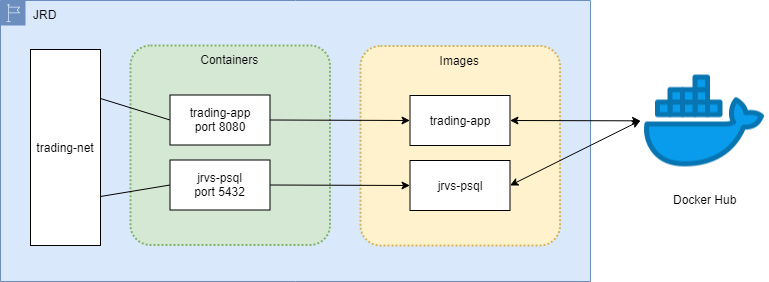

The diagram above was exported from draw.io. Its source (the exported page's mxGraphModel, read from the mxfile embedded in the PNG):
<mxGraphModel dx="900" dy="572" grid="1" gridSize="10" guides="1" tooltips="1" connect="1" arrows="1" fold="1" page="1" pageScale="1" pageWidth="850" pageHeight="1100" math="0" shadow="0">
  <root>
    <mxCell id="0" />
    <mxCell id="1" parent="0" />
    <mxCell id="z-SjluI7ljVcdPiUWi6S-31" value="JRD" style="points=[[0,0],[0.25,0],[0.5,0],[0.75,0],[1,0],[1,0.25],[1,0.5],[1,0.75],[1,1],[0.75,1],[0.5,1],[0.25,1],[0,1],[0,0.75],[0,0.5],[0,0.25]];outlineConnect=0;html=1;whiteSpace=wrap;fontSize=12;fontStyle=0;shape=mxgraph.aws4.group;grIcon=mxgraph.aws4.group_region;strokeColor=#6c8ebf;fillColor=#dae8fc;verticalAlign=top;align=left;spacingLeft=30;dashed=0;" vertex="1" parent="1">
      <mxGeometry x="20" y="50" width="590" height="281" as="geometry" />
    </mxCell>
    <mxCell id="z-SjluI7ljVcdPiUWi6S-17" value="Images" style="rounded=1;arcSize=10;dashed=1;strokeColor=#d6b656;fillColor=#fff2cc;dashPattern=1 1;strokeWidth=2;verticalAlign=top;" vertex="1" parent="1">
      <mxGeometry x="380" y="95.5" width="199.5" height="199.5" as="geometry" />
    </mxCell>
    <mxCell id="z-SjluI7ljVcdPiUWi6S-16" value="Containers" style="rounded=1;arcSize=10;dashed=1;strokeColor=#82b366;fillColor=#d5e8d4;dashPattern=1 1;strokeWidth=2;verticalAlign=top;" vertex="1" parent="1">
      <mxGeometry x="150" y="95" width="199.5" height="199.5" as="geometry" />
    </mxCell>
    <mxCell id="z-SjluI7ljVcdPiUWi6S-1" value="Docker Hub" style="shape=image;html=1;verticalAlign=top;verticalLabelPosition=bottom;labelBackgroundColor=#ffffff;imageAspect=0;aspect=fixed;image=https://cdn3.iconfinder.com/data/icons/logos-and-brands-adobe/512/97_Docker-128.png" vertex="1" parent="1">
      <mxGeometry x="660" y="106.5" width="128" height="128" as="geometry" />
    </mxCell>
    <mxCell id="z-SjluI7ljVcdPiUWi6S-30" style="edgeStyle=none;rounded=0;orthogonalLoop=1;jettySize=auto;html=1;exitX=1;exitY=0.5;exitDx=0;exitDy=0;endArrow=classic;endFill=1;startArrow=classic;startFill=1;" edge="1" parent="1" source="z-SjluI7ljVcdPiUWi6S-8">
      <mxGeometry relative="1" as="geometry">
        <mxPoint x="660" y="170" as="targetPoint" />
      </mxGeometry>
    </mxCell>
    <mxCell id="z-SjluI7ljVcdPiUWi6S-8" value="jrvs-psql" style="rounded=0;whiteSpace=wrap;html=1;" vertex="1" parent="1">
      <mxGeometry x="429.5" y="210" width="100" height="50" as="geometry" />
    </mxCell>
    <mxCell id="z-SjluI7ljVcdPiUWi6S-29" style="edgeStyle=none;rounded=0;orthogonalLoop=1;jettySize=auto;html=1;exitX=1;exitY=0.5;exitDx=0;exitDy=0;endArrow=classic;endFill=1;startArrow=classic;startFill=1;" edge="1" parent="1" source="z-SjluI7ljVcdPiUWi6S-9" target="z-SjluI7ljVcdPiUWi6S-1">
      <mxGeometry relative="1" as="geometry" />
    </mxCell>
    <mxCell id="z-SjluI7ljVcdPiUWi6S-9" value="trading-app" style="rounded=0;whiteSpace=wrap;html=1;" vertex="1" parent="1">
      <mxGeometry x="429.5" y="145" width="100" height="50" as="geometry" />
    </mxCell>
    <mxCell id="z-SjluI7ljVcdPiUWi6S-21" value="trading-net" style="rounded=0;whiteSpace=wrap;html=1;" vertex="1" parent="1">
      <mxGeometry x="50" y="99" width="70" height="196" as="geometry" />
    </mxCell>
    <mxCell id="z-SjluI7ljVcdPiUWi6S-24" style="edgeStyle=none;rounded=0;orthogonalLoop=1;jettySize=auto;html=1;exitX=0;exitY=0.5;exitDx=0;exitDy=0;entryX=1;entryY=0.25;entryDx=0;entryDy=0;endArrow=none;endFill=0;" edge="1" parent="1" source="z-SjluI7ljVcdPiUWi6S-5" target="z-SjluI7ljVcdPiUWi6S-21">
      <mxGeometry relative="1" as="geometry" />
    </mxCell>
    <mxCell id="z-SjluI7ljVcdPiUWi6S-27" style="edgeStyle=none;rounded=0;orthogonalLoop=1;jettySize=auto;html=1;exitX=1;exitY=0.5;exitDx=0;exitDy=0;entryX=0;entryY=0.5;entryDx=0;entryDy=0;endArrow=classic;endFill=1;" edge="1" parent="1" source="z-SjluI7ljVcdPiUWi6S-5" target="z-SjluI7ljVcdPiUWi6S-9">
      <mxGeometry relative="1" as="geometry" />
    </mxCell>
    <mxCell id="z-SjluI7ljVcdPiUWi6S-5" value="trading-app&lt;br&gt;port 8080" style="rounded=0;whiteSpace=wrap;html=1;" vertex="1" parent="1">
      <mxGeometry x="189.5" y="144.5" width="100" height="50" as="geometry" />
    </mxCell>
    <mxCell id="z-SjluI7ljVcdPiUWi6S-25" style="edgeStyle=none;rounded=0;orthogonalLoop=1;jettySize=auto;html=1;exitX=0;exitY=0.5;exitDx=0;exitDy=0;entryX=1;entryY=0.75;entryDx=0;entryDy=0;endArrow=none;endFill=0;" edge="1" parent="1" source="z-SjluI7ljVcdPiUWi6S-6" target="z-SjluI7ljVcdPiUWi6S-21">
      <mxGeometry relative="1" as="geometry" />
    </mxCell>
    <mxCell id="z-SjluI7ljVcdPiUWi6S-28" style="edgeStyle=none;rounded=0;orthogonalLoop=1;jettySize=auto;html=1;exitX=1;exitY=0.5;exitDx=0;exitDy=0;entryX=0;entryY=0.5;entryDx=0;entryDy=0;endArrow=classic;endFill=1;" edge="1" parent="1" source="z-SjluI7ljVcdPiUWi6S-6" target="z-SjluI7ljVcdPiUWi6S-8">
      <mxGeometry relative="1" as="geometry" />
    </mxCell>
    <mxCell id="z-SjluI7ljVcdPiUWi6S-6" value="jrvs-psql&lt;br&gt;port 5432" style="rounded=0;whiteSpace=wrap;html=1;" vertex="1" parent="1">
      <mxGeometry x="189.5" y="209.5" width="100" height="50" as="geometry" />
    </mxCell>
  </root>
</mxGraphModel>